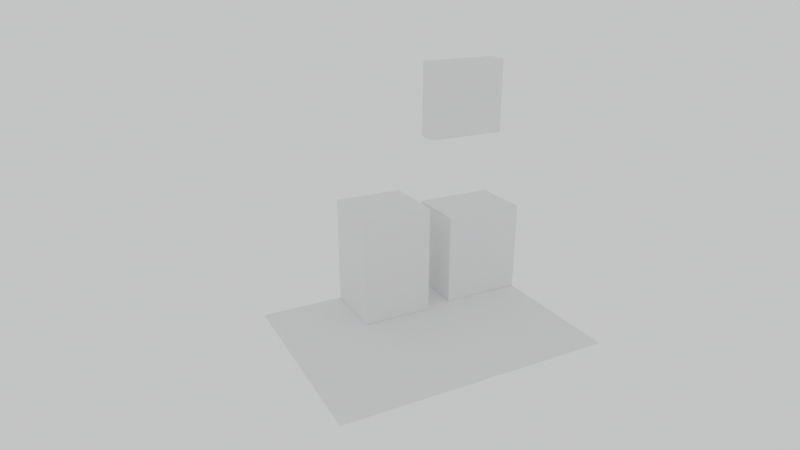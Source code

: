 # Source: model.blend  (saved by Blender 4.2.66; exported with 4.5.12 LTS)
import bpy
from mathutils import Matrix  # noqa: F401  (used for matrix-valued properties, if any)

bpy.ops.wm.read_factory_settings(use_empty=True)
scene = bpy.context.scene
scene.name = 'BASE_APPROVED'

# ---- collections
col_model_from_approved = bpy.data.collections.new('MODEL_FROM_APPROVED'); scene.collection.children.link(col_model_from_approved)

# ---- world
world_w = bpy.data.worlds.new('W'); scene.world = world_w
world_w.color = (0.96, 0.97, 0.99)

# ---- cameras
cam_cam = bpy.data.cameras.new('Cam')
cam_cam.lens = 30.0

# ---- meshes
me_plane = bpy.data.meshes.new('Plane')
me_plane.from_pydata([(-0.5, -0.5, 0.0), (0.5, -0.5, 0.0), (-0.5, 0.5, 0.0), (0.5, 0.5, 0.0)], [], [(0, 1, 3, 2)])
_uv = me_plane.uv_layers.new(name='UVMap')
_uv.uv.foreach_set('vector', [0.0, 0.0, 1.0, 0.0, 1.0, 1.0, 0.0, 1.0])
me_plane.update()
me_cube = bpy.data.meshes.new('Cube')
me_cube.from_pydata([(-0.5, -0.5, -0.5), (-0.5, -0.5, 0.5), (-0.5, 0.5, -0.5), (-0.5, 0.5, 0.5), (0.5, -0.5, -0.5), (0.5, -0.5, 0.5), (0.5, 0.5, -0.5), (0.5, 0.5, 0.5)], [], [(0, 1, 3, 2), (2, 3, 7, 6), (6, 7, 5, 4), (4, 5, 1, 0), (2, 6, 4, 0), (7, 3, 1, 5)])
_uv = me_cube.uv_layers.new(name='UVMap')
_uv.uv.foreach_set('vector', [0.375, 0.0, 0.625, 0.0, 0.625, 0.25, 0.375, 0.25, 0.375, 0.25, 0.625, 0.25, 0.625, 0.5, 0.375, 0.5, 0.375, 0.5, 0.625, 0.5, 0.625, 0.75, 0.375, 0.75, 0.375, 0.75, 0.625, 0.75, 0.625, 1.0, 0.375, 1.0, 0.125, 0.5, 0.375, 0.5, 0.375, 0.75, 0.125, 0.75, 0.625, 0.5, 0.875, 0.5, 0.875, 0.75, 0.625, 0.75])
me_cube.update()
me_cube_001 = bpy.data.meshes.new('Cube.001')
me_cube_001.from_pydata([(-0.5, -0.5, -0.5), (-0.5, -0.5, 0.5), (-0.5, 0.5, -0.5), (-0.5, 0.5, 0.5), (0.5, -0.5, -0.5), (0.5, -0.5, 0.5), (0.5, 0.5, -0.5), (0.5, 0.5, 0.5)], [], [(0, 1, 3, 2), (2, 3, 7, 6), (6, 7, 5, 4), (4, 5, 1, 0), (2, 6, 4, 0), (7, 3, 1, 5)])
_uv = me_cube_001.uv_layers.new(name='UVMap')
_uv.uv.foreach_set('vector', [0.375, 0.0, 0.625, 0.0, 0.625, 0.25, 0.375, 0.25, 0.375, 0.25, 0.625, 0.25, 0.625, 0.5, 0.375, 0.5, 0.375, 0.5, 0.625, 0.5, 0.625, 0.75, 0.375, 0.75, 0.375, 0.75, 0.625, 0.75, 0.625, 1.0, 0.375, 1.0, 0.125, 0.5, 0.375, 0.5, 0.375, 0.75, 0.125, 0.75, 0.625, 0.5, 0.875, 0.5, 0.875, 0.75, 0.625, 0.75])
me_cube_001.update()
me_cube_002 = bpy.data.meshes.new('Cube.002')
me_cube_002.from_pydata([(-0.5, -0.5, -0.5), (-0.5, -0.5, 0.5), (-0.5, 0.5, -0.5), (-0.5, 0.5, 0.5), (0.5, -0.5, -0.5), (0.5, -0.5, 0.5), (0.5, 0.5, -0.5), (0.5, 0.5, 0.5)], [], [(0, 1, 3, 2), (2, 3, 7, 6), (6, 7, 5, 4), (4, 5, 1, 0), (2, 6, 4, 0), (7, 3, 1, 5)])
_uv = me_cube_002.uv_layers.new(name='UVMap')
_uv.uv.foreach_set('vector', [0.375, 0.0, 0.625, 0.0, 0.625, 0.25, 0.375, 0.25, 0.375, 0.25, 0.625, 0.25, 0.625, 0.5, 0.375, 0.5, 0.375, 0.5, 0.625, 0.5, 0.625, 0.75, 0.375, 0.75, 0.375, 0.75, 0.625, 0.75, 0.625, 1.0, 0.375, 1.0, 0.125, 0.5, 0.375, 0.5, 0.375, 0.75, 0.125, 0.75, 0.625, 0.5, 0.875, 0.5, 0.875, 0.75, 0.625, 0.75])
me_cube_002.update()

# ---- objects
ob_room_floor_context = bpy.data.objects.new('ROOM_FLOOR_CONTEXT', me_plane)
ob_cam = bpy.data.objects.new('Cam', cam_cam)
ob_target = bpy.data.objects.new('Target', None)
ob_o_van = bpy.data.objects.new('O-VAN', me_cube)
ob_o_wcb = bpy.data.objects.new('O-WCB', me_cube_001)
ob_o_wsh = bpy.data.objects.new('O-WSH', me_cube_002)

# ---- transforms, parenting, visibility, modifiers, constraints
ob_room_floor_context.location = (1.2, 0.9, -0.002)
ob_room_floor_context.scale = (2.4, 1.8, 1.0)
ob_room_floor_context.color = (0.85, 0.85, 0.85, 1.0)
ob_cam.location = (3.8, 5.403, 3.0)
_c = ob_cam.constraints.new('TRACK_TO'); _c.name = 'Track To'
_c.target = ob_target
ob_target.location = (1.3, 0.6, 0.9)
ob_o_van.location = (0.375, 0.275, 0.425)
ob_o_van.scale = (0.75, 0.55, 0.85)
ob_o_van.color = (0.25, 0.45, 0.8, 1.0)
ob_o_wcb.location = (0.375, 0.1, 1.85)
ob_o_wcb.scale = (0.75, 0.2, 0.7)
ob_o_wcb.color = (0.85, 0.55, 0.2, 1.0)
ob_o_wsh.location = (1.32, 0.3, 0.5)
ob_o_wsh.scale = (0.64, 0.6, 1.0)
ob_o_wsh.color = (0.35, 0.7, 0.45, 1.0)

# ---- collection membership
scene.collection.objects.link(ob_room_floor_context)
scene.collection.objects.link(ob_cam)
scene.collection.objects.link(ob_target)
col_model_from_approved.objects.link(ob_o_van)
col_model_from_approved.objects.link(ob_o_wcb)
col_model_from_approved.objects.link(ob_o_wsh)

# ---- scene / render settings (as saved in the file)
scene.camera = ob_cam
scene.frame_start = 1; scene.frame_end = 250; scene.frame_set(1)
scene.render.engine = 'BLENDER_WORKBENCH'
scene.render.resolution_x = 640
scene.render.resolution_y = 360
bpy.context.view_layer.update()
